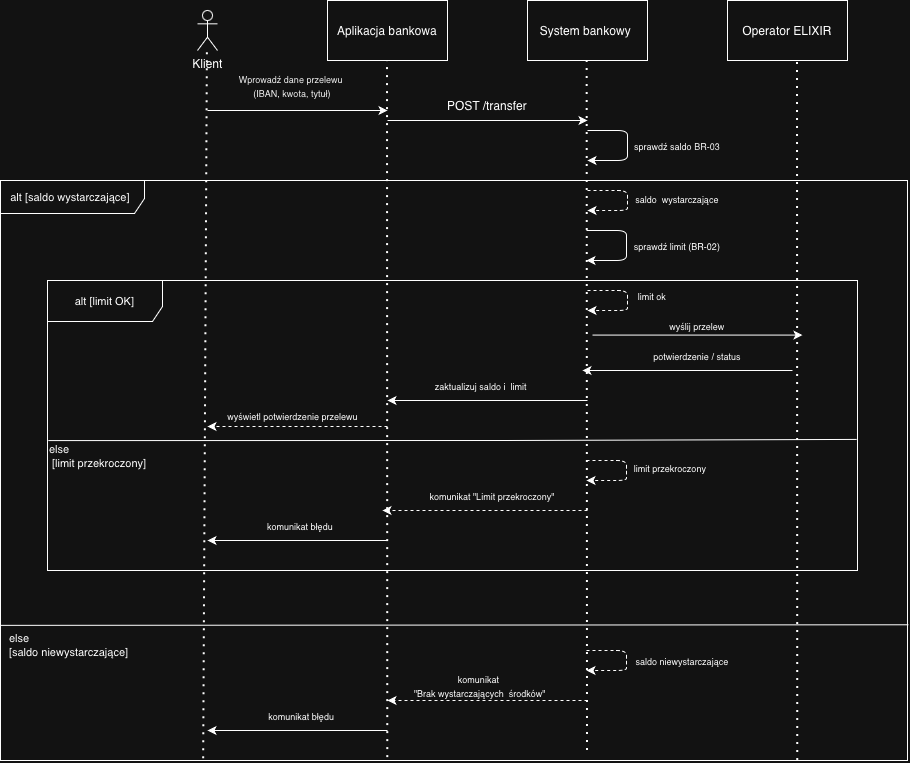

The diagram above was exported from draw.io. Its source (the exported page's mxGraphModel, read from the mxfile embedded in the PNG):
<mxGraphModel dx="1513" dy="767" grid="0" gridSize="10" guides="1" tooltips="1" connect="1" arrows="1" fold="1" page="0" pageScale="1" pageWidth="11659" pageHeight="1327" math="0" shadow="0">
  <root>
    <mxCell id="0" />
    <mxCell id="1" parent="0" />
    <mxCell id="U_4RJasZzpxuNuTDygwh-1" value="Klient&lt;div&gt;&lt;br&gt;&lt;/div&gt;" style="shape=umlActor;verticalLabelPosition=bottom;verticalAlign=top;html=1;outlineConnect=0;" parent="1" vertex="1">
      <mxGeometry x="110" y="50" width="20" height="40" as="geometry" />
    </mxCell>
    <mxCell id="U_4RJasZzpxuNuTDygwh-8" value="Aplikacja bankowa" style="rounded=0;whiteSpace=wrap;html=1;" parent="1" vertex="1">
      <mxGeometry x="240" y="40" width="120" height="60" as="geometry" />
    </mxCell>
    <mxCell id="U_4RJasZzpxuNuTDygwh-9" value="System bankowy&amp;nbsp;" style="rounded=0;whiteSpace=wrap;html=1;" parent="1" vertex="1">
      <mxGeometry x="440" y="40" width="120" height="60" as="geometry" />
    </mxCell>
    <mxCell id="U_4RJasZzpxuNuTDygwh-10" value="Operator ELIXIR" style="rounded=0;whiteSpace=wrap;html=1;" parent="1" vertex="1">
      <mxGeometry x="640" y="40" width="120" height="60" as="geometry" />
    </mxCell>
    <mxCell id="U_4RJasZzpxuNuTDygwh-11" value="" style="endArrow=none;dashed=1;html=1;dashPattern=1 3;strokeWidth=2;rounded=0;entryX=0.5;entryY=1;entryDx=0;entryDy=0;exitX=0.427;exitY=0.995;exitDx=0;exitDy=0;exitPerimeter=0;" parent="1" target="U_4RJasZzpxuNuTDygwh-8" edge="1" source="U_4RJasZzpxuNuTDygwh-56">
      <mxGeometry width="50" height="50" relative="1" as="geometry">
        <mxPoint x="237" y="799" as="sourcePoint" />
        <mxPoint x="420" y="180" as="targetPoint" />
      </mxGeometry>
    </mxCell>
    <mxCell id="U_4RJasZzpxuNuTDygwh-12" value="" style="endArrow=none;dashed=1;html=1;dashPattern=1 3;strokeWidth=2;rounded=0;entryX=0.5;entryY=1;entryDx=0;entryDy=0;" parent="1" edge="1">
      <mxGeometry width="50" height="50" relative="1" as="geometry">
        <mxPoint x="500" y="790" as="sourcePoint" />
        <mxPoint x="499.66" y="100" as="targetPoint" />
      </mxGeometry>
    </mxCell>
    <mxCell id="U_4RJasZzpxuNuTDygwh-13" value="" style="endArrow=none;dashed=1;html=1;dashPattern=1 3;strokeWidth=2;rounded=0;entryX=0.5;entryY=1;entryDx=0;entryDy=0;exitX=0.879;exitY=1;exitDx=0;exitDy=0;exitPerimeter=0;" parent="1" edge="1" source="U_4RJasZzpxuNuTDygwh-56">
      <mxGeometry width="50" height="50" relative="1" as="geometry">
        <mxPoint x="710" y="880" as="sourcePoint" />
        <mxPoint x="710" y="100" as="targetPoint" />
      </mxGeometry>
    </mxCell>
    <mxCell id="U_4RJasZzpxuNuTDygwh-14" value="" style="endArrow=none;dashed=1;html=1;dashPattern=1 3;strokeWidth=2;rounded=0;exitX=0.224;exitY=0.997;exitDx=0;exitDy=0;exitPerimeter=0;" parent="1" edge="1" target="U_4RJasZzpxuNuTDygwh-1" source="U_4RJasZzpxuNuTDygwh-56">
      <mxGeometry width="50" height="50" relative="1" as="geometry">
        <mxPoint x="120" y="880" as="sourcePoint" />
        <mxPoint x="109.5" y="100" as="targetPoint" />
      </mxGeometry>
    </mxCell>
    <mxCell id="U_4RJasZzpxuNuTDygwh-17" value="" style="endArrow=classic;html=1;rounded=0;" parent="1" edge="1">
      <mxGeometry width="50" height="50" relative="1" as="geometry">
        <mxPoint x="120" y="150" as="sourcePoint" />
        <mxPoint x="300" y="150" as="targetPoint" />
      </mxGeometry>
    </mxCell>
    <mxCell id="U_4RJasZzpxuNuTDygwh-18" value="&lt;span style=&quot;text-align: start; caret-color: rgb(0, 0, 0); color: rgb(0, 0, 0);&quot;&gt;&lt;font style=&quot;font-size: 9px;&quot;&gt;Wprowadź dane przelewu&amp;nbsp;&lt;/font&gt;&lt;/span&gt;&lt;div&gt;&lt;span style=&quot;text-align: start; caret-color: rgb(0, 0, 0); color: rgb(0, 0, 0);&quot;&gt;&lt;font style=&quot;font-size: 9px;&quot;&gt;(IBAN, kwota, tytuł)&lt;/font&gt;&lt;/span&gt;&lt;/div&gt;" style="text;html=1;whiteSpace=wrap;strokeColor=none;fillColor=none;align=center;verticalAlign=middle;rounded=0;" parent="1" vertex="1">
      <mxGeometry x="110" y="110" width="190" height="30" as="geometry" />
    </mxCell>
    <mxCell id="U_4RJasZzpxuNuTDygwh-20" value="" style="endArrow=classic;html=1;rounded=0;" parent="1" edge="1">
      <mxGeometry width="50" height="50" relative="1" as="geometry">
        <mxPoint x="300" y="160" as="sourcePoint" />
        <mxPoint x="500" y="160" as="targetPoint" />
      </mxGeometry>
    </mxCell>
    <mxCell id="U_4RJasZzpxuNuTDygwh-21" value="POST /transfer" style="text;html=1;whiteSpace=wrap;strokeColor=none;fillColor=none;align=center;verticalAlign=middle;rounded=0;" parent="1" vertex="1">
      <mxGeometry x="330" y="130" width="140" height="30" as="geometry" />
    </mxCell>
    <mxCell id="U_4RJasZzpxuNuTDygwh-25" value="&lt;font style=&quot;font-size: 9px;&quot;&gt;&lt;font&gt;sprawdź saldo&amp;nbsp;&lt;/font&gt;&lt;span style=&quot;text-align: start; caret-color: rgb(0, 0, 0); color: rgb(0, 0, 0);&quot;&gt;BR-03&lt;/span&gt;&lt;/font&gt;" style="text;html=1;whiteSpace=wrap;strokeColor=none;fillColor=none;align=center;verticalAlign=middle;rounded=0;" parent="1" vertex="1">
      <mxGeometry x="535" y="170" width="110" height="30" as="geometry" />
    </mxCell>
    <mxCell id="U_4RJasZzpxuNuTDygwh-26" value="" style="endArrow=classic;html=1;rounded=1;curved=0;" parent="1" edge="1">
      <mxGeometry width="50" height="50" relative="1" as="geometry">
        <mxPoint x="500" y="170" as="sourcePoint" />
        <mxPoint x="500" y="200" as="targetPoint" />
        <Array as="points">
          <mxPoint x="540" y="170" />
          <mxPoint x="540" y="180" />
          <mxPoint x="540" y="200" />
        </Array>
      </mxGeometry>
    </mxCell>
    <mxCell id="U_4RJasZzpxuNuTDygwh-27" value="" style="endArrow=classic;html=1;rounded=1;dashed=1;curved=0;" parent="1" edge="1">
      <mxGeometry width="50" height="50" relative="1" as="geometry">
        <mxPoint x="500" y="230" as="sourcePoint" />
        <mxPoint x="500" y="250" as="targetPoint" />
        <Array as="points">
          <mxPoint x="540" y="230" />
          <mxPoint x="540" y="240" />
          <mxPoint x="540" y="250" />
        </Array>
      </mxGeometry>
    </mxCell>
    <mxCell id="U_4RJasZzpxuNuTDygwh-28" value="&lt;font style=&quot;font-size: 9px;&quot;&gt;saldo &amp;nbsp;wystarczające&lt;/font&gt;&lt;div&gt;&lt;br&gt;&lt;/div&gt;" style="text;html=1;whiteSpace=wrap;strokeColor=none;fillColor=none;align=center;verticalAlign=middle;rounded=0;" parent="1" vertex="1">
      <mxGeometry x="535" y="230" width="110" height="30" as="geometry" />
    </mxCell>
    <mxCell id="U_4RJasZzpxuNuTDygwh-40" value="" style="endArrow=classic;html=1;rounded=0;" parent="1" edge="1">
      <mxGeometry width="50" height="50" relative="1" as="geometry">
        <mxPoint x="505" y="374.58" as="sourcePoint" />
        <mxPoint x="715" y="374.58" as="targetPoint" />
      </mxGeometry>
    </mxCell>
    <mxCell id="U_4RJasZzpxuNuTDygwh-41" value="&lt;font style=&quot;font-size: 9px;&quot;&gt;wyślij przelew&lt;/font&gt;" style="text;html=1;whiteSpace=wrap;strokeColor=none;fillColor=none;align=center;verticalAlign=middle;rounded=0;" parent="1" vertex="1">
      <mxGeometry x="580" y="350" width="60" height="30" as="geometry" />
    </mxCell>
    <mxCell id="U_4RJasZzpxuNuTDygwh-42" value="" style="endArrow=classic;html=1;rounded=0;" parent="1" edge="1">
      <mxGeometry width="50" height="50" relative="1" as="geometry">
        <mxPoint x="705" y="410" as="sourcePoint" />
        <mxPoint x="495" y="410" as="targetPoint" />
      </mxGeometry>
    </mxCell>
    <mxCell id="U_4RJasZzpxuNuTDygwh-43" value="&lt;font style=&quot;font-size: 9px;&quot;&gt;potwierdzenie / status&lt;/font&gt;" style="text;html=1;whiteSpace=wrap;strokeColor=none;fillColor=none;align=center;verticalAlign=middle;rounded=0;" parent="1" vertex="1">
      <mxGeometry x="555" y="380" width="110" height="30" as="geometry" />
    </mxCell>
    <mxCell id="U_4RJasZzpxuNuTDygwh-44" value="" style="endArrow=classic;html=1;rounded=0;" parent="1" edge="1">
      <mxGeometry width="50" height="50" relative="1" as="geometry">
        <mxPoint x="500" y="440" as="sourcePoint" />
        <mxPoint x="300" y="440" as="targetPoint" />
      </mxGeometry>
    </mxCell>
    <mxCell id="U_4RJasZzpxuNuTDygwh-45" value="&lt;div&gt;&lt;font style=&quot;font-size: 9px;&quot;&gt;zaktualizuj saldo i &amp;nbsp;limit&amp;nbsp;&lt;/font&gt;&lt;/div&gt;" style="text;html=1;whiteSpace=wrap;strokeColor=none;fillColor=none;align=center;verticalAlign=middle;rounded=0;" parent="1" vertex="1">
      <mxGeometry x="310" y="410" width="170" height="30" as="geometry" />
    </mxCell>
    <mxCell id="U_4RJasZzpxuNuTDygwh-46" value="" style="endArrow=classic;html=1;rounded=0;dashed=1;" parent="1" edge="1">
      <mxGeometry width="50" height="50" relative="1" as="geometry">
        <mxPoint x="300" y="466" as="sourcePoint" />
        <mxPoint x="120" y="466" as="targetPoint" />
      </mxGeometry>
    </mxCell>
    <mxCell id="U_4RJasZzpxuNuTDygwh-47" value="&lt;div&gt;&lt;font style=&quot;font-size: 9px;&quot;&gt;wyświetl potwierdzenie przelewu&lt;/font&gt;&lt;/div&gt;" style="text;html=1;whiteSpace=wrap;strokeColor=none;fillColor=none;align=center;verticalAlign=middle;rounded=0;" parent="1" vertex="1">
      <mxGeometry x="133.5" y="440" width="143" height="30" as="geometry" />
    </mxCell>
    <mxCell id="U_4RJasZzpxuNuTDygwh-48" value="" style="endArrow=classic;html=1;rounded=1;dashed=1;curved=0;" parent="1" edge="1">
      <mxGeometry width="50" height="50" relative="1" as="geometry">
        <mxPoint x="500" y="330" as="sourcePoint" />
        <mxPoint x="500" y="350" as="targetPoint" />
        <Array as="points">
          <mxPoint x="540" y="330" />
          <mxPoint x="540" y="340" />
          <mxPoint x="540" y="350" />
        </Array>
      </mxGeometry>
    </mxCell>
    <mxCell id="U_4RJasZzpxuNuTDygwh-50" value="&lt;font style=&quot;font-size: 9px;&quot;&gt;saldo niewystarczające&lt;/font&gt;" style="text;html=1;whiteSpace=wrap;strokeColor=none;fillColor=none;align=center;verticalAlign=middle;rounded=0;" parent="1" vertex="1">
      <mxGeometry x="510" y="685" width="170" height="30" as="geometry" />
    </mxCell>
    <mxCell id="U_4RJasZzpxuNuTDygwh-51" value="" style="endArrow=classic;html=1;rounded=0;dashed=1;" parent="1" edge="1">
      <mxGeometry width="50" height="50" relative="1" as="geometry">
        <mxPoint x="500" y="550" as="sourcePoint" />
        <mxPoint x="295" y="550" as="targetPoint" />
      </mxGeometry>
    </mxCell>
    <mxCell id="U_4RJasZzpxuNuTDygwh-53" value="&lt;font style=&quot;font-size: 9px;&quot;&gt;komunikat &quot;Limit przekroczony&quot;&lt;/font&gt;" style="text;html=1;whiteSpace=wrap;strokeColor=none;fillColor=none;align=center;verticalAlign=middle;rounded=0;" parent="1" vertex="1">
      <mxGeometry x="330" y="520" width="150" height="30" as="geometry" />
    </mxCell>
    <mxCell id="U_4RJasZzpxuNuTDygwh-54" value="" style="endArrow=classic;html=1;rounded=0;" parent="1" edge="1">
      <mxGeometry width="50" height="50" relative="1" as="geometry">
        <mxPoint x="300" y="580" as="sourcePoint" />
        <mxPoint x="120" y="580" as="targetPoint" />
      </mxGeometry>
    </mxCell>
    <mxCell id="U_4RJasZzpxuNuTDygwh-55" value="&lt;font style=&quot;font-size: 9px;&quot;&gt;komunikat błędu&lt;/font&gt;" style="text;html=1;whiteSpace=wrap;strokeColor=none;fillColor=none;align=center;verticalAlign=middle;rounded=0;" parent="1" vertex="1">
      <mxGeometry x="163" y="550" width="100" height="30" as="geometry" />
    </mxCell>
    <mxCell id="U_4RJasZzpxuNuTDygwh-56" value="&lt;div&gt;&lt;font style=&quot;font-size: 11px;&quot;&gt;alt [saldo wystarczające]&amp;nbsp;&lt;/font&gt;&lt;/div&gt;" style="shape=umlFrame;whiteSpace=wrap;html=1;pointerEvents=0;width=144;height=33;" parent="1" vertex="1">
      <mxGeometry x="-87" y="220" width="907" height="580" as="geometry" />
    </mxCell>
    <mxCell id="U_4RJasZzpxuNuTDygwh-60" value="&lt;div&gt;&lt;font style=&quot;font-size: 11px;&quot;&gt;alt [limit OK]&lt;/font&gt;&lt;/div&gt;" style="shape=umlFrame;whiteSpace=wrap;html=1;pointerEvents=0;width=115;height=41;" parent="1" vertex="1">
      <mxGeometry x="-40" y="320" width="810" height="290" as="geometry" />
    </mxCell>
    <mxCell id="U_4RJasZzpxuNuTDygwh-61" value="" style="endArrow=classic;html=1;rounded=1;curved=0;" parent="1" edge="1">
      <mxGeometry width="50" height="50" relative="1" as="geometry">
        <mxPoint x="499" y="270" as="sourcePoint" />
        <mxPoint x="499" y="300" as="targetPoint" />
        <Array as="points">
          <mxPoint x="539" y="270" />
          <mxPoint x="539" y="280" />
          <mxPoint x="539" y="300" />
        </Array>
      </mxGeometry>
    </mxCell>
    <mxCell id="U_4RJasZzpxuNuTDygwh-63" value="&lt;span style=&quot;font-size: 9px;&quot;&gt;sprawdź limit (BR-02)&lt;/span&gt;" style="text;html=1;whiteSpace=wrap;strokeColor=none;fillColor=none;align=center;verticalAlign=middle;rounded=0;" parent="1" vertex="1">
      <mxGeometry x="539" y="270" width="102" height="30" as="geometry" />
    </mxCell>
    <mxCell id="U_4RJasZzpxuNuTDygwh-64" value="&lt;span style=&quot;font-size: 9px;&quot;&gt;limit ok&lt;/span&gt;" style="text;html=1;whiteSpace=wrap;strokeColor=none;fillColor=none;align=center;verticalAlign=middle;rounded=0;" parent="1" vertex="1">
      <mxGeometry x="510" y="320" width="110" height="30" as="geometry" />
    </mxCell>
    <mxCell id="U_4RJasZzpxuNuTDygwh-65" value="" style="endArrow=classic;html=1;rounded=1;dashed=1;curved=0;" parent="1" edge="1">
      <mxGeometry width="50" height="50" relative="1" as="geometry">
        <mxPoint x="499" y="500" as="sourcePoint" />
        <mxPoint x="499" y="520" as="targetPoint" />
        <Array as="points">
          <mxPoint x="539" y="500" />
          <mxPoint x="539" y="510" />
          <mxPoint x="539" y="520" />
        </Array>
      </mxGeometry>
    </mxCell>
    <mxCell id="U_4RJasZzpxuNuTDygwh-66" value="&lt;font style=&quot;font-size: 9px;&quot;&gt;limit przekroczony&lt;/font&gt;" style="text;html=1;whiteSpace=wrap;strokeColor=none;fillColor=none;align=center;verticalAlign=middle;rounded=0;" parent="1" vertex="1">
      <mxGeometry x="523" y="492" width="120" height="30" as="geometry" />
    </mxCell>
    <mxCell id="U_4RJasZzpxuNuTDygwh-67" value="" style="endArrow=none;endFill=0;endSize=12;html=1;rounded=0;exitX=0.001;exitY=0.552;exitDx=0;exitDy=0;exitPerimeter=0;entryX=0.999;entryY=0.548;entryDx=0;entryDy=0;entryPerimeter=0;" parent="1" source="U_4RJasZzpxuNuTDygwh-60" target="U_4RJasZzpxuNuTDygwh-60" edge="1">
      <mxGeometry width="160" relative="1" as="geometry">
        <mxPoint x="340" y="450" as="sourcePoint" />
        <mxPoint x="500" y="450" as="targetPoint" />
        <Array as="points">
          <mxPoint x="420" y="480" />
        </Array>
      </mxGeometry>
    </mxCell>
    <mxCell id="U_4RJasZzpxuNuTDygwh-69" value="" style="endArrow=classic;html=1;rounded=0;dashed=1;" parent="1" edge="1">
      <mxGeometry width="50" height="50" relative="1" as="geometry">
        <mxPoint x="500" y="740" as="sourcePoint" />
        <mxPoint x="300" y="740" as="targetPoint" />
      </mxGeometry>
    </mxCell>
    <mxCell id="U_4RJasZzpxuNuTDygwh-70" value="&lt;font style=&quot;font-size: 9px;&quot;&gt;komunikat&lt;/font&gt;&lt;div&gt;&lt;font style=&quot;font-size: 9px;&quot;&gt;&amp;nbsp;&quot;Brak wystarczających &amp;nbsp;środków&quot;&lt;/font&gt;&lt;/div&gt;" style="text;html=1;whiteSpace=wrap;strokeColor=none;fillColor=none;align=center;verticalAlign=middle;rounded=0;" parent="1" vertex="1">
      <mxGeometry x="320" y="710" width="142.5" height="30" as="geometry" />
    </mxCell>
    <mxCell id="U_4RJasZzpxuNuTDygwh-71" value="" style="endArrow=classic;html=1;rounded=1;dashed=1;curved=0;" parent="1" edge="1">
      <mxGeometry width="50" height="50" relative="1" as="geometry">
        <mxPoint x="499" y="690" as="sourcePoint" />
        <mxPoint x="499" y="710" as="targetPoint" />
        <Array as="points">
          <mxPoint x="539" y="690" />
          <mxPoint x="539" y="700" />
          <mxPoint x="539" y="710" />
        </Array>
      </mxGeometry>
    </mxCell>
    <mxCell id="U_4RJasZzpxuNuTDygwh-73" value="" style="endArrow=classic;html=1;rounded=0;" parent="1" edge="1">
      <mxGeometry width="50" height="50" relative="1" as="geometry">
        <mxPoint x="300" y="770" as="sourcePoint" />
        <mxPoint x="120" y="770" as="targetPoint" />
      </mxGeometry>
    </mxCell>
    <mxCell id="U_4RJasZzpxuNuTDygwh-74" value="&lt;font style=&quot;font-size: 9px;&quot;&gt;&amp;nbsp;komunikat błędu&lt;/font&gt;" style="text;html=1;whiteSpace=wrap;strokeColor=none;fillColor=none;align=center;verticalAlign=middle;rounded=0;" parent="1" vertex="1">
      <mxGeometry x="166" y="740" width="94" height="30" as="geometry" />
    </mxCell>
    <mxCell id="hDjRZVCe-bS2R4pxLH4E-2" value="" style="endArrow=none;endFill=0;endSize=12;html=1;rounded=0;exitX=0;exitY=0.767;exitDx=0;exitDy=0;exitPerimeter=0;entryX=1.001;entryY=0.766;entryDx=0;entryDy=0;entryPerimeter=0;" edge="1" parent="1" source="U_4RJasZzpxuNuTDygwh-56" target="U_4RJasZzpxuNuTDygwh-56">
      <mxGeometry width="160" relative="1" as="geometry">
        <mxPoint x="320" y="500" as="sourcePoint" />
        <mxPoint x="480" y="500" as="targetPoint" />
        <Array as="points" />
      </mxGeometry>
    </mxCell>
    <mxCell id="hDjRZVCe-bS2R4pxLH4E-3" value="&lt;font style=&quot;font-size: 11px;&quot;&gt;else&amp;nbsp;&lt;/font&gt;&lt;div style=&quot;&quot;&gt;&lt;font style=&quot;font-size: 11px;&quot;&gt;[saldo niewystarczające]&lt;/font&gt;&lt;/div&gt;" style="text;html=1;whiteSpace=wrap;strokeColor=none;fillColor=none;align=left;verticalAlign=middle;rounded=0;" vertex="1" parent="1">
      <mxGeometry x="-80" y="669" width="174" height="30" as="geometry" />
    </mxCell>
    <mxCell id="hDjRZVCe-bS2R4pxLH4E-4" value="&lt;span style=&quot;font-size: 11px;&quot;&gt;else&lt;/span&gt;&lt;div&gt;&lt;span style=&quot;font-size: 11px;&quot;&gt;&amp;nbsp;[limit przekroczony]&lt;/span&gt;&lt;/div&gt;" style="text;html=1;whiteSpace=wrap;strokeColor=none;fillColor=none;align=left;verticalAlign=middle;rounded=0;" vertex="1" parent="1">
      <mxGeometry x="-40" y="480" width="114" height="30" as="geometry" />
    </mxCell>
  </root>
</mxGraphModel>